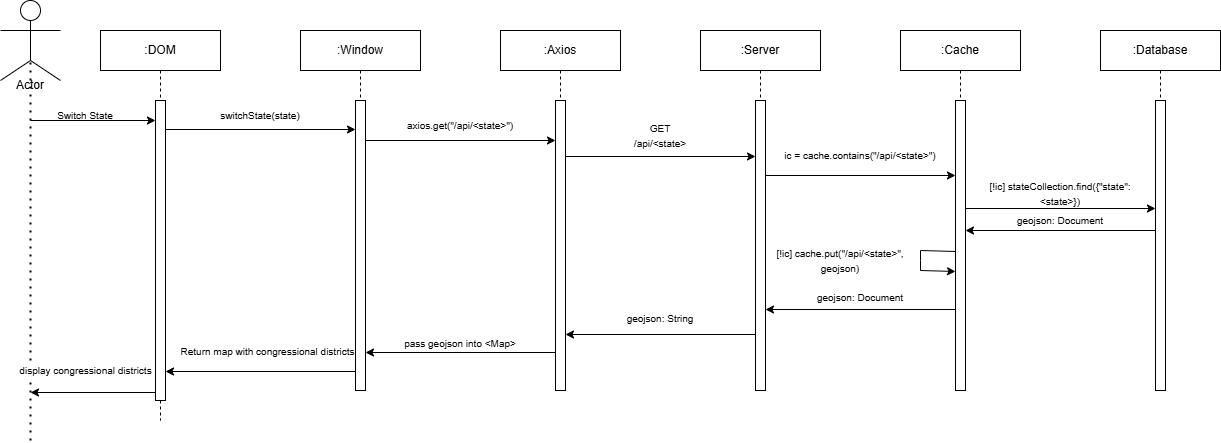

The diagram above was exported from draw.io. Its source (the exported page's mxGraphModel, read from the mxfile embedded in the PNG):
<mxGraphModel dx="1288" dy="581" grid="1" gridSize="10" guides="1" tooltips="1" connect="1" arrows="1" fold="1" page="1" pageScale="1" pageWidth="850" pageHeight="1100" math="0" shadow="0">
  <root>
    <mxCell id="0" />
    <mxCell id="1" parent="0" />
    <mxCell id="aM9ryv3xv72pqoxQDRHE-1" value=":DOM" style="shape=umlLifeline;perimeter=lifelinePerimeter;whiteSpace=wrap;html=1;container=0;dropTarget=0;collapsible=0;recursiveResize=0;outlineConnect=0;portConstraint=eastwest;newEdgeStyle={&quot;edgeStyle&quot;:&quot;elbowEdgeStyle&quot;,&quot;elbow&quot;:&quot;vertical&quot;,&quot;curved&quot;:0,&quot;rounded&quot;:0};" parent="1" vertex="1">
      <mxGeometry x="120" y="40" width="120" height="390" as="geometry" />
    </mxCell>
    <mxCell id="aM9ryv3xv72pqoxQDRHE-2" value="" style="html=1;points=[];perimeter=orthogonalPerimeter;outlineConnect=0;targetShapes=umlLifeline;portConstraint=eastwest;newEdgeStyle={&quot;edgeStyle&quot;:&quot;elbowEdgeStyle&quot;,&quot;elbow&quot;:&quot;vertical&quot;,&quot;curved&quot;:0,&quot;rounded&quot;:0};" parent="aM9ryv3xv72pqoxQDRHE-1" vertex="1">
      <mxGeometry x="55" y="70" width="10" height="300" as="geometry" />
    </mxCell>
    <mxCell id="BMGE1gZZsE7JHa84qM1C-9" value="" style="ellipse;whiteSpace=wrap;html=1;aspect=fixed;" parent="1" vertex="1">
      <mxGeometry x="40" y="10" width="20" height="20" as="geometry" />
    </mxCell>
    <mxCell id="BMGE1gZZsE7JHa84qM1C-10" value="" style="endArrow=none;html=1;rounded=0;" parent="1" edge="1">
      <mxGeometry width="50" height="50" relative="1" as="geometry">
        <mxPoint x="20" y="40" as="sourcePoint" />
        <mxPoint x="80" y="40" as="targetPoint" />
      </mxGeometry>
    </mxCell>
    <mxCell id="BMGE1gZZsE7JHa84qM1C-11" value="" style="endArrow=none;html=1;rounded=0;entryX=0.5;entryY=1;entryDx=0;entryDy=0;" parent="1" target="BMGE1gZZsE7JHa84qM1C-9" edge="1">
      <mxGeometry width="50" height="50" relative="1" as="geometry">
        <mxPoint x="50" y="70" as="sourcePoint" />
        <mxPoint x="130" y="30" as="targetPoint" />
      </mxGeometry>
    </mxCell>
    <mxCell id="BMGE1gZZsE7JHa84qM1C-12" value="" style="endArrow=none;html=1;rounded=0;" parent="1" edge="1">
      <mxGeometry width="50" height="50" relative="1" as="geometry">
        <mxPoint x="20" y="90" as="sourcePoint" />
        <mxPoint x="50" y="70" as="targetPoint" />
      </mxGeometry>
    </mxCell>
    <mxCell id="BMGE1gZZsE7JHa84qM1C-13" value="" style="endArrow=none;html=1;rounded=0;" parent="1" edge="1">
      <mxGeometry width="50" height="50" relative="1" as="geometry">
        <mxPoint x="80" y="90" as="sourcePoint" />
        <mxPoint x="50" y="70" as="targetPoint" />
      </mxGeometry>
    </mxCell>
    <mxCell id="BMGE1gZZsE7JHa84qM1C-14" value="Actor" style="text;html=1;align=center;verticalAlign=middle;whiteSpace=wrap;rounded=0;" parent="1" vertex="1">
      <mxGeometry x="20" y="80" width="60" height="30" as="geometry" />
    </mxCell>
    <mxCell id="BMGE1gZZsE7JHa84qM1C-15" value="" style="endArrow=none;dashed=1;html=1;dashPattern=1 3;strokeWidth=2;rounded=0;" parent="1" edge="1">
      <mxGeometry width="50" height="50" relative="1" as="geometry">
        <mxPoint x="50" y="450" as="sourcePoint" />
        <mxPoint x="50" y="70" as="targetPoint" />
      </mxGeometry>
    </mxCell>
    <mxCell id="BMGE1gZZsE7JHa84qM1C-16" value="" style="endArrow=classic;html=1;rounded=0;" parent="1" target="aM9ryv3xv72pqoxQDRHE-2" edge="1">
      <mxGeometry width="50" height="50" relative="1" as="geometry">
        <mxPoint x="50" y="130" as="sourcePoint" />
        <mxPoint x="170" y="70" as="targetPoint" />
      </mxGeometry>
    </mxCell>
    <mxCell id="BMGE1gZZsE7JHa84qM1C-17" value="&lt;span style=&quot;font-size: 10px;&quot;&gt;Switch State&lt;/span&gt;" style="text;html=1;align=center;verticalAlign=middle;whiteSpace=wrap;rounded=0;" parent="1" vertex="1">
      <mxGeometry x="50" y="110" width="110" height="30" as="geometry" />
    </mxCell>
    <mxCell id="BMGE1gZZsE7JHa84qM1C-25" value="" style="endArrow=classic;html=1;rounded=0;" parent="1" edge="1">
      <mxGeometry width="50" height="50" relative="1" as="geometry">
        <mxPoint x="185" y="139" as="sourcePoint" />
        <mxPoint x="375" y="139" as="targetPoint" />
      </mxGeometry>
    </mxCell>
    <mxCell id="BMGE1gZZsE7JHa84qM1C-32" value="&lt;font style=&quot;font-size: 10px;&quot;&gt;switchState(state)&lt;/font&gt;" style="text;html=1;align=center;verticalAlign=middle;whiteSpace=wrap;rounded=0;" parent="1" vertex="1">
      <mxGeometry x="240" y="110" width="80" height="30" as="geometry" />
    </mxCell>
    <mxCell id="BMGE1gZZsE7JHa84qM1C-36" value="" style="endArrow=classic;html=1;rounded=0;" parent="1" target="BMGE1gZZsE7JHa84qM1C-42" edge="1">
      <mxGeometry width="50" height="50" relative="1" as="geometry">
        <mxPoint x="380" y="150" as="sourcePoint" />
        <mxPoint x="550" y="150" as="targetPoint" />
      </mxGeometry>
    </mxCell>
    <mxCell id="BMGE1gZZsE7JHa84qM1C-37" value="&lt;font style=&quot;font-size: 10px;&quot;&gt;axios.get(&quot;/api/&amp;lt;state&amp;gt;&quot;)&lt;/font&gt;" style="text;html=1;align=center;verticalAlign=middle;whiteSpace=wrap;rounded=0;" parent="1" vertex="1">
      <mxGeometry x="390" y="120" width="180" height="30" as="geometry" />
    </mxCell>
    <mxCell id="BMGE1gZZsE7JHa84qM1C-39" value=":Window" style="shape=umlLifeline;perimeter=lifelinePerimeter;whiteSpace=wrap;html=1;container=0;dropTarget=0;collapsible=0;recursiveResize=0;outlineConnect=0;portConstraint=eastwest;newEdgeStyle={&quot;edgeStyle&quot;:&quot;elbowEdgeStyle&quot;,&quot;elbow&quot;:&quot;vertical&quot;,&quot;curved&quot;:0,&quot;rounded&quot;:0};" parent="1" vertex="1">
      <mxGeometry x="320" y="40" width="120" height="360" as="geometry" />
    </mxCell>
    <mxCell id="BMGE1gZZsE7JHa84qM1C-40" value="" style="html=1;points=[];perimeter=orthogonalPerimeter;outlineConnect=0;targetShapes=umlLifeline;portConstraint=eastwest;newEdgeStyle={&quot;edgeStyle&quot;:&quot;elbowEdgeStyle&quot;,&quot;elbow&quot;:&quot;vertical&quot;,&quot;curved&quot;:0,&quot;rounded&quot;:0};" parent="BMGE1gZZsE7JHa84qM1C-39" vertex="1">
      <mxGeometry x="55" y="70" width="10" height="290" as="geometry" />
    </mxCell>
    <mxCell id="BMGE1gZZsE7JHa84qM1C-41" value=":Axios" style="shape=umlLifeline;perimeter=lifelinePerimeter;whiteSpace=wrap;html=1;container=0;dropTarget=0;collapsible=0;recursiveResize=0;outlineConnect=0;portConstraint=eastwest;newEdgeStyle={&quot;edgeStyle&quot;:&quot;elbowEdgeStyle&quot;,&quot;elbow&quot;:&quot;vertical&quot;,&quot;curved&quot;:0,&quot;rounded&quot;:0};" parent="1" vertex="1">
      <mxGeometry x="520" y="40" width="120" height="360" as="geometry" />
    </mxCell>
    <mxCell id="BMGE1gZZsE7JHa84qM1C-42" value="" style="html=1;points=[];perimeter=orthogonalPerimeter;outlineConnect=0;targetShapes=umlLifeline;portConstraint=eastwest;newEdgeStyle={&quot;edgeStyle&quot;:&quot;elbowEdgeStyle&quot;,&quot;elbow&quot;:&quot;vertical&quot;,&quot;curved&quot;:0,&quot;rounded&quot;:0};" parent="BMGE1gZZsE7JHa84qM1C-41" vertex="1">
      <mxGeometry x="55" y="70" width="10" height="290" as="geometry" />
    </mxCell>
    <mxCell id="BMGE1gZZsE7JHa84qM1C-43" value=":Server" style="shape=umlLifeline;perimeter=lifelinePerimeter;whiteSpace=wrap;html=1;container=0;dropTarget=0;collapsible=0;recursiveResize=0;outlineConnect=0;portConstraint=eastwest;newEdgeStyle={&quot;edgeStyle&quot;:&quot;elbowEdgeStyle&quot;,&quot;elbow&quot;:&quot;vertical&quot;,&quot;curved&quot;:0,&quot;rounded&quot;:0};" parent="1" vertex="1">
      <mxGeometry x="720" y="40" width="120" height="360" as="geometry" />
    </mxCell>
    <mxCell id="BMGE1gZZsE7JHa84qM1C-44" value="" style="html=1;points=[];perimeter=orthogonalPerimeter;outlineConnect=0;targetShapes=umlLifeline;portConstraint=eastwest;newEdgeStyle={&quot;edgeStyle&quot;:&quot;elbowEdgeStyle&quot;,&quot;elbow&quot;:&quot;vertical&quot;,&quot;curved&quot;:0,&quot;rounded&quot;:0};" parent="BMGE1gZZsE7JHa84qM1C-43" vertex="1">
      <mxGeometry x="55" y="70" width="10" height="290" as="geometry" />
    </mxCell>
    <mxCell id="BMGE1gZZsE7JHa84qM1C-45" value="" style="endArrow=classic;html=1;rounded=0;" parent="1" edge="1">
      <mxGeometry width="50" height="50" relative="1" as="geometry">
        <mxPoint x="585" y="166" as="sourcePoint" />
        <mxPoint x="775" y="166" as="targetPoint" />
      </mxGeometry>
    </mxCell>
    <mxCell id="BMGE1gZZsE7JHa84qM1C-46" value="&lt;span style=&quot;font-size: 10px;&quot;&gt;GET&lt;/span&gt;&lt;div&gt;&lt;span style=&quot;font-size: 10px;&quot;&gt;/api/&amp;lt;state&amp;gt;&lt;/span&gt;&lt;/div&gt;" style="text;html=1;align=center;verticalAlign=middle;whiteSpace=wrap;rounded=0;" parent="1" vertex="1">
      <mxGeometry x="590" y="130" width="180" height="30" as="geometry" />
    </mxCell>
    <mxCell id="BMGE1gZZsE7JHa84qM1C-47" value=":Cache" style="shape=umlLifeline;perimeter=lifelinePerimeter;whiteSpace=wrap;html=1;container=0;dropTarget=0;collapsible=0;recursiveResize=0;outlineConnect=0;portConstraint=eastwest;newEdgeStyle={&quot;edgeStyle&quot;:&quot;elbowEdgeStyle&quot;,&quot;elbow&quot;:&quot;vertical&quot;,&quot;curved&quot;:0,&quot;rounded&quot;:0};" parent="1" vertex="1">
      <mxGeometry x="920" y="40" width="120" height="360" as="geometry" />
    </mxCell>
    <mxCell id="BMGE1gZZsE7JHa84qM1C-48" value="" style="html=1;points=[];perimeter=orthogonalPerimeter;outlineConnect=0;targetShapes=umlLifeline;portConstraint=eastwest;newEdgeStyle={&quot;edgeStyle&quot;:&quot;elbowEdgeStyle&quot;,&quot;elbow&quot;:&quot;vertical&quot;,&quot;curved&quot;:0,&quot;rounded&quot;:0};" parent="BMGE1gZZsE7JHa84qM1C-47" vertex="1">
      <mxGeometry x="55" y="70" width="10" height="290" as="geometry" />
    </mxCell>
    <mxCell id="BMGE1gZZsE7JHa84qM1C-87" value="" style="endArrow=classic;html=1;rounded=0;" parent="BMGE1gZZsE7JHa84qM1C-47" edge="1">
      <mxGeometry width="50" height="50" relative="1" as="geometry">
        <mxPoint x="55" y="221" as="sourcePoint" />
        <mxPoint x="55" y="241" as="targetPoint" />
        <Array as="points">
          <mxPoint x="20" y="220" />
          <mxPoint x="20" y="230" />
          <mxPoint x="20" y="240" />
        </Array>
      </mxGeometry>
    </mxCell>
    <mxCell id="BMGE1gZZsE7JHa84qM1C-49" value=":Database" style="shape=umlLifeline;perimeter=lifelinePerimeter;whiteSpace=wrap;html=1;container=0;dropTarget=0;collapsible=0;recursiveResize=0;outlineConnect=0;portConstraint=eastwest;newEdgeStyle={&quot;edgeStyle&quot;:&quot;elbowEdgeStyle&quot;,&quot;elbow&quot;:&quot;vertical&quot;,&quot;curved&quot;:0,&quot;rounded&quot;:0};" parent="1" vertex="1">
      <mxGeometry x="1120" y="40" width="120" height="360" as="geometry" />
    </mxCell>
    <mxCell id="BMGE1gZZsE7JHa84qM1C-50" value="" style="html=1;points=[];perimeter=orthogonalPerimeter;outlineConnect=0;targetShapes=umlLifeline;portConstraint=eastwest;newEdgeStyle={&quot;edgeStyle&quot;:&quot;elbowEdgeStyle&quot;,&quot;elbow&quot;:&quot;vertical&quot;,&quot;curved&quot;:0,&quot;rounded&quot;:0};" parent="BMGE1gZZsE7JHa84qM1C-49" vertex="1">
      <mxGeometry x="55" y="70" width="10" height="290" as="geometry" />
    </mxCell>
    <mxCell id="BMGE1gZZsE7JHa84qM1C-51" value="" style="endArrow=classic;html=1;rounded=0;" parent="1" edge="1">
      <mxGeometry width="50" height="50" relative="1" as="geometry">
        <mxPoint x="785" y="185" as="sourcePoint" />
        <mxPoint x="975" y="185" as="targetPoint" />
      </mxGeometry>
    </mxCell>
    <mxCell id="BMGE1gZZsE7JHa84qM1C-52" value="&lt;span style=&quot;font-size: 10px;&quot;&gt;ic = cache.contains(&quot;&lt;/span&gt;&lt;span style=&quot;font-size: 10px;&quot;&gt;/api/&amp;lt;state&amp;gt;&quot;&lt;/span&gt;&lt;span style=&quot;font-size: 10px;&quot;&gt;)&lt;/span&gt;" style="text;html=1;align=center;verticalAlign=middle;whiteSpace=wrap;rounded=0;" parent="1" vertex="1">
      <mxGeometry x="790" y="150" width="180" height="30" as="geometry" />
    </mxCell>
    <mxCell id="BMGE1gZZsE7JHa84qM1C-61" value="" style="endArrow=classic;html=1;rounded=0;" parent="1" edge="1">
      <mxGeometry width="50" height="50" relative="1" as="geometry">
        <mxPoint x="985" y="218" as="sourcePoint" />
        <mxPoint x="1175" y="218" as="targetPoint" />
      </mxGeometry>
    </mxCell>
    <mxCell id="BMGE1gZZsE7JHa84qM1C-63" value="&lt;font style=&quot;font-size: 10px;&quot;&gt;[!ic] stateCollection.find({&quot;state&quot;: &amp;lt;state&amp;gt;})&lt;/font&gt;" style="text;html=1;align=center;verticalAlign=middle;whiteSpace=wrap;rounded=0;" parent="1" vertex="1">
      <mxGeometry x="990" y="188" width="180" height="30" as="geometry" />
    </mxCell>
    <mxCell id="BMGE1gZZsE7JHa84qM1C-64" value="" style="endArrow=classic;html=1;rounded=0;" parent="1" edge="1">
      <mxGeometry width="50" height="50" relative="1" as="geometry">
        <mxPoint x="1174.9999999999998" y="240" as="sourcePoint" />
        <mxPoint x="985" y="240" as="targetPoint" />
      </mxGeometry>
    </mxCell>
    <mxCell id="BMGE1gZZsE7JHa84qM1C-65" value="&lt;span style=&quot;font-size: 10px;&quot;&gt;geojson: Document&lt;/span&gt;" style="text;html=1;align=center;verticalAlign=middle;whiteSpace=wrap;rounded=0;" parent="1" vertex="1">
      <mxGeometry x="990" y="220" width="180" height="20" as="geometry" />
    </mxCell>
    <mxCell id="BMGE1gZZsE7JHa84qM1C-67" value="" style="endArrow=classic;html=1;rounded=0;" parent="1" edge="1">
      <mxGeometry width="50" height="50" relative="1" as="geometry">
        <mxPoint x="975" y="319" as="sourcePoint" />
        <mxPoint x="785" y="319" as="targetPoint" />
      </mxGeometry>
    </mxCell>
    <mxCell id="BMGE1gZZsE7JHa84qM1C-68" value="&lt;span style=&quot;font-size: 10px;&quot;&gt;geojson: Document&lt;/span&gt;" style="text;html=1;align=center;verticalAlign=middle;whiteSpace=wrap;rounded=0;" parent="1" vertex="1">
      <mxGeometry x="790" y="299" width="180" height="16" as="geometry" />
    </mxCell>
    <mxCell id="BMGE1gZZsE7JHa84qM1C-75" value="" style="endArrow=classic;html=1;rounded=0;" parent="1" edge="1">
      <mxGeometry width="50" height="50" relative="1" as="geometry">
        <mxPoint x="774.9999999999998" y="344" as="sourcePoint" />
        <mxPoint x="584.9999999999998" y="344" as="targetPoint" />
      </mxGeometry>
    </mxCell>
    <mxCell id="BMGE1gZZsE7JHa84qM1C-76" value="&lt;span style=&quot;font-size: 10px;&quot;&gt;geojson: String&lt;/span&gt;" style="text;html=1;align=center;verticalAlign=middle;whiteSpace=wrap;rounded=0;" parent="1" vertex="1">
      <mxGeometry x="590" y="318" width="180" height="20" as="geometry" />
    </mxCell>
    <mxCell id="BMGE1gZZsE7JHa84qM1C-77" value="" style="endArrow=classic;html=1;rounded=0;" parent="1" edge="1">
      <mxGeometry width="50" height="50" relative="1" as="geometry">
        <mxPoint x="575" y="362.0000000000001" as="sourcePoint" />
        <mxPoint x="385" y="362.0000000000001" as="targetPoint" />
      </mxGeometry>
    </mxCell>
    <mxCell id="BMGE1gZZsE7JHa84qM1C-78" value="&lt;span style=&quot;font-size: 10px;&quot;&gt;pass geojson into &amp;lt;Map&amp;gt;&lt;/span&gt;" style="text;html=1;align=center;verticalAlign=middle;whiteSpace=wrap;rounded=0;" parent="1" vertex="1">
      <mxGeometry x="390" y="343" width="180" height="20" as="geometry" />
    </mxCell>
    <mxCell id="BMGE1gZZsE7JHa84qM1C-79" value="" style="endArrow=classic;html=1;rounded=0;exitX=1;exitY=1;exitDx=0;exitDy=0;" parent="1" edge="1">
      <mxGeometry width="50" height="50" relative="1" as="geometry">
        <mxPoint x="375" y="381" as="sourcePoint" />
        <mxPoint x="185" y="381" as="targetPoint" />
      </mxGeometry>
    </mxCell>
    <mxCell id="BMGE1gZZsE7JHa84qM1C-81" value="&lt;span style=&quot;font-size: 10px;&quot;&gt;Return map with congressional districts&lt;/span&gt;" style="edgeLabel;html=1;align=center;verticalAlign=middle;resizable=0;points=[];" parent="BMGE1gZZsE7JHa84qM1C-79" vertex="1" connectable="0">
      <mxGeometry x="-0.0684" y="-2" relative="1" as="geometry">
        <mxPoint y="-18" as="offset" />
      </mxGeometry>
    </mxCell>
    <mxCell id="BMGE1gZZsE7JHa84qM1C-82" value="" style="endArrow=classic;html=1;rounded=0;" parent="1" edge="1">
      <mxGeometry width="50" height="50" relative="1" as="geometry">
        <mxPoint x="175" y="402" as="sourcePoint" />
        <mxPoint x="50" y="402" as="targetPoint" />
      </mxGeometry>
    </mxCell>
    <mxCell id="BMGE1gZZsE7JHa84qM1C-83" value="&lt;span style=&quot;font-size: 10px;&quot;&gt;display congressional districts&lt;/span&gt;" style="edgeLabel;html=1;align=center;verticalAlign=middle;resizable=0;points=[];" parent="BMGE1gZZsE7JHa84qM1C-82" vertex="1" connectable="0">
      <mxGeometry x="-0.0684" y="-2" relative="1" as="geometry">
        <mxPoint x="-12" y="-20" as="offset" />
      </mxGeometry>
    </mxCell>
    <mxCell id="BMGE1gZZsE7JHa84qM1C-90" value="&lt;font style=&quot;font-size: 10px;&quot;&gt;[!ic] cache.put(&quot;/api/&amp;lt;state&amp;gt;&quot;, geojson)&lt;/font&gt;" style="text;html=1;align=center;verticalAlign=middle;whiteSpace=wrap;rounded=0;" parent="1" vertex="1">
      <mxGeometry x="780" y="260" width="160" height="20" as="geometry" />
    </mxCell>
  </root>
</mxGraphModel>